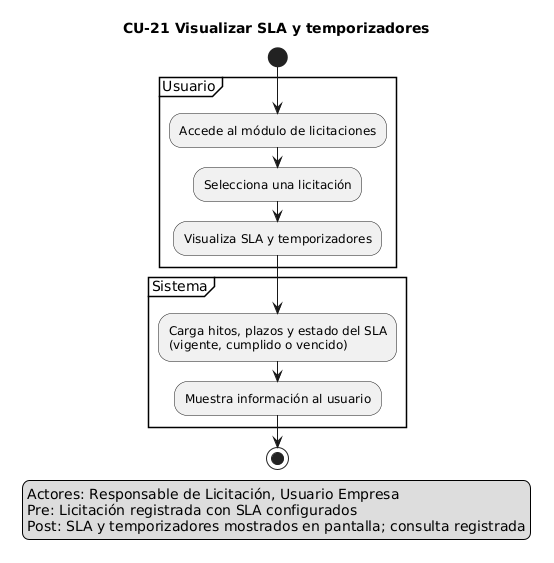

The diagram above was rendered by PlantUML. Its source (embedded in the PNG):
@startuml
title CU-21 Visualizar SLA y temporizadores
skinparam shadowing false

start
legend left
Actores: Responsable de Licitación, Usuario Empresa
Pre: Licitación registrada con SLA configurados
Post: SLA y temporizadores mostrados en pantalla; consulta registrada
endlegend

partition "Usuario" {
  :Accede al módulo de licitaciones;
  :Selecciona una licitación;
  :Visualiza SLA y temporizadores;
}
partition "Sistema" {
  :Carga hitos, plazos y estado del SLA\n(vigente, cumplido o vencido);
  :Muestra información al usuario;
}
stop
@enduml